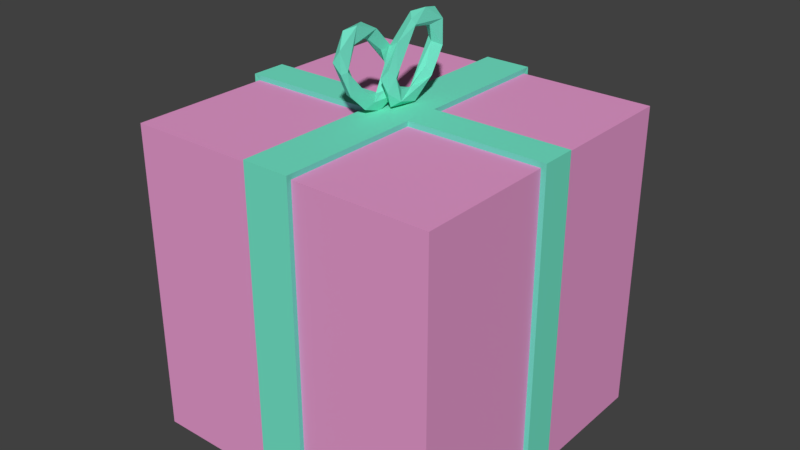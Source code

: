 # Source: PresentHead.blend  (saved by Blender 2.79.0; exported with 4.5.12 LTS)
import bpy
from mathutils import Matrix  # noqa: F401  (used for matrix-valued properties, if any)

bpy.ops.wm.read_factory_settings(use_empty=True)
scene = bpy.context.scene
scene.name = 'Scene'

# ---- collections
col_collection_1 = bpy.data.collections.new('Collection 1'); scene.collection.children.link(col_collection_1)

# ---- materials (node trees are filled in below, after node groups)
mat_material = bpy.data.materials.new('Material')
mat_material.alpha_threshold = 0.0
mat_material.use_transparent_shadow = False
mat_material.diffuse_color = (0.1746, 0.8, 0.5862, 1.0)
mat_material.roughness = 0.5
mat_material.line_color = (0.0, 0.0, 0.0, 1.0)
mat_material_001 = bpy.data.materials.new('Material.001')
mat_material_001.alpha_threshold = 0.0
mat_material_001.use_transparent_shadow = False
mat_material_001.diffuse_color = (0.8, 0.3258, 0.6154, 1.0)
mat_material_001.roughness = 0.5
mat_material_002 = bpy.data.materials.new('Material.002')
mat_material_002.alpha_threshold = 0.0
mat_material_002.use_transparent_shadow = False
mat_material_002.diffuse_color = (0.1746, 0.8, 0.5862, 1.0)
mat_material_002.roughness = 0.5
mat_material_002.line_color = (0.0, 0.0, 0.0, 1.0)

# ---- material node trees

# ---- world
world_world = bpy.data.worlds.new('World'); scene.world = world_world
world_world.color = (0.05088, 0.05088, 0.05088)
world_world.use_sun_shadow = False
world_world.sun_shadow_jitter_overblur = 0.0
world_world.cycles.sampling_method = 'MANUAL'

# ---- meshes
me_cube = bpy.data.meshes.new('Cube')
me_cube.from_pydata([(1.0, 1.0, -1.0), (1.0, -1.0, -1.0), (-1.0, -1.0, -1.0), (-1.0, 1.0, -1.0), (1.0, 1.0, 1.0), (1.0, -1.0, 1.0), (-1.0, -1.0, 1.0), (-1.0, 1.0, 1.0), (0.1457, 1.0, -1.0), (-0.1457, 1.0, -1.0), (0.1457, -1.0, -1.0), (-0.1457, -1.0, -1.0), (0.1457, 1.0, 1.0), (-0.1457, 1.0, 1.0), (0.1457, -1.0, 1.0), (-0.1457, -1.0, 1.0), (1.0, 0.1093, -1.0), (1.0, -0.1093, -1.0), (-1.0, -0.1093, -1.0), (-1.0, 0.1093, -1.0), (1.0, 0.1093, 1.0), (1.0, -0.1093, 1.0), (-1.0, -0.1093, 1.0), (-1.0, 0.1093, 1.0), (0.1457, 0.1093, 1.0), (0.1457, -0.1093, 1.0), (-0.1457, 0.1093, 1.0), (-0.1457, -0.1093, 1.0), (0.1457, -0.1093, -1.0), (0.1457, 0.1093, -1.0), (-0.1457, -0.1093, -1.0), (-0.1457, 0.1093, -1.0), (0.1508, 1.034, -1.034), (-0.1508, 1.034, -1.034), (0.1508, -1.034, -1.034), (-0.1508, -1.034, -1.034), (0.1508, 1.034, 1.034), (-0.1508, 1.034, 1.034), (0.1508, -1.034, 1.034), (-0.1508, -1.034, 1.034), (0.1508, -0.113, 1.034), (-0.1508, -0.113, 1.034), (0.1508, 0.113, -1.034), (-0.1508, 0.113, -1.034), (1.034, 0.113, -1.034), (1.034, -0.113, -1.034), (-1.034, -0.113, -1.034), (-1.034, 0.113, -1.034), (1.034, 0.113, 1.034), (1.034, -0.113, 1.034), (-1.034, -0.113, 1.034), (-1.034, 0.113, 1.034), (0.1508, 0.113, 1.034), (-0.1508, 0.113, 1.034), (0.1508, -0.113, -1.034), (-0.1508, -0.113, -1.034)], [], [(30, 11, 2, 18), (27, 22, 6, 15), (17, 21, 5, 1), (11, 15, 6, 2), (19, 23, 7, 3), (13, 9, 3, 7), (4, 0, 8, 12), (18, 22, 50, 46), (1, 5, 14, 10), (10, 14, 38, 34), (21, 25, 14, 5), (30, 18, 46, 55), (17, 1, 10, 28), (25, 21, 49, 40), (24, 12, 36, 52), (9, 13, 37, 33), (0, 16, 29, 8), (19, 31, 43, 47), (20, 24, 52, 48), (12, 8, 32, 36), (4, 12, 24, 20), (22, 27, 41, 50), (2, 6, 22, 18), (11, 30, 55, 35), (0, 4, 20, 16), (31, 9, 33, 43), (13, 7, 23, 26), (26, 23, 51, 53), (9, 31, 19, 3), (8, 29, 42, 32), (36, 32, 33, 37), (34, 38, 39, 35), (40, 41, 39, 38), (54, 34, 35, 55), (32, 42, 43, 33), (42, 54, 55, 43), (44, 45, 54, 42), (36, 37, 53, 52), (52, 53, 41, 40), (48, 52, 40, 49), (46, 50, 51, 47), (44, 48, 49, 45), (53, 51, 50, 41), (43, 55, 46, 47), (15, 11, 35, 39), (13, 26, 53, 37), (23, 19, 47, 51), (29, 16, 44, 42), (14, 25, 40, 38), (16, 20, 48, 44), (17, 28, 54, 45), (27, 15, 39, 41), (28, 10, 34, 54), (21, 17, 45, 49)])
me_cube.polygons.foreach_set('material_index', [1, 1, 1, 1, 1, 1, 1, 0, 1, 0, 1, 0, 1, 0, 0, 0, 1, 0, 0, 0, 1, 0, 1, 0, 1, 0, 1, 0, 1, 0, 0, 0, 0, 0, 0, 0, 0, 0, 0, 0, 0, 0, 0, 0, 0, 0, 0, 0, 0, 0, 0, 0, 0, 0])
me_cube.materials.append(mat_material)
me_cube.materials.append(mat_material_001)
me_cube.use_remesh_preserve_volume = False
me_cube.use_remesh_preserve_attributes = False
me_cube.use_mirror_vertex_groups = False
me_cube.update()
me_torus = bpy.data.meshes.new('Torus')
me_torus.from_pydata([(-0.03115, 0.142, 0.288), (0.002209, 0.09417, 0.2216), (-0.02171, 0.1987, -0.01321), (-0.03639, 0.1364, -0.05823), (0.01176, 0.1271, 0.08179), (0.03879, 0.1799, 0.05205), (-0.01982, 0.09723, -0.1822), (0.04097, 0.01523, -0.1784), (0.03115, 0.142, -0.1245), (-0.03115, -0.142, -0.1245), (-0.04097, -0.01523, -0.1784), (-0.01965, -0.03506, -0.1184), (0.01982, -0.09723, -0.1822), (-0.03879, -0.1799, 0.05205), (-0.00689, -0.1253, 0.02134), (0.0221, -0.1999, 0.08179), (-0.03115, -0.142, 0.288), (-0.0384, -0.1129, 0.2537), (-0.002208, -0.09417, 0.2216), (0.01982, -0.09723, 0.3458), (0.03124, 0.07153, 0.3594), (0.002209, 0.09417, -0.05805), (-0.03711, 0.1036, 0.2514), (1.12e-07, 2.558e-09, 0.393), (-0.0445, 6.178e-09, 0.3227), (0.01964, 2.617e-09, 0.282), (0.04004, 0.1587, 0.2341), (6.89e-08, 1.602e-08, -0.2294), (0.01964, 1.409e-08, -0.1184), (0.02108, -0.1731, -0.07432), (0.03711, -0.1036, -0.08782), (0.02108, -0.1731, 0.2379), (0.03639, -0.1364, 0.2218)], [], [(23, 20, 0), (0, 24, 23), (24, 0, 22), (26, 25, 1), (3, 21, 4), (5, 26, 4), (8, 2, 5), (2, 26, 5), (3, 2, 6), (6, 10, 3), (28, 7, 21), (7, 8, 5), (8, 7, 27), (27, 6, 8), (27, 12, 9), (9, 10, 27), (10, 9, 13), (30, 28, 11), (11, 14, 30), (30, 29, 12), (12, 7, 30), (13, 17, 14), (18, 32, 14), (16, 31, 19), (19, 23, 16), (16, 24, 17), (17, 24, 18), (32, 25, 20), (20, 19, 32), (19, 20, 23), (0, 20, 26), (2, 3, 22, 0), (26, 20, 25), (0, 26, 2), (3, 4, 1, 22), (25, 24, 22, 1), (28, 21, 3, 11), (21, 5, 4), (4, 26, 1), (6, 27, 10), (3, 10, 11), (13, 14, 11, 10), (21, 7, 5), (8, 6, 2), (9, 12, 29), (15, 13, 9, 29), (30, 7, 28), (12, 27, 7), (16, 13, 15, 31), (30, 32, 15, 29), (13, 16, 17), (14, 17, 18), (32, 30, 14), (32, 31, 15), (16, 23, 24), (18, 24, 25), (32, 18, 25), (32, 19, 31)])
me_torus.materials.append(mat_material)
me_torus.use_remesh_preserve_volume = False
me_torus.use_remesh_preserve_attributes = False
me_torus.use_mirror_vertex_groups = False
me_torus.update()
me_torus_001 = bpy.data.meshes.new('Torus.001')
me_torus_001.from_pydata([(-0.03115, 0.142, 0.288), (0.002209, 0.09417, 0.2216), (-0.02171, 0.1987, -0.01321), (-0.03639, 0.1364, -0.05823), (0.01176, 0.1271, 0.08179), (0.03879, 0.1799, 0.05205), (-0.01982, 0.09723, -0.1822), (0.04097, 0.01523, -0.1784), (0.03115, 0.142, -0.1245), (-0.03115, -0.142, -0.1245), (-0.04097, -0.01523, -0.1784), (-0.01965, -0.03506, -0.1184), (0.01982, -0.09723, -0.1822), (-0.03879, -0.1799, 0.05205), (-0.00689, -0.1253, 0.02134), (0.0221, -0.1999, 0.08179), (-0.03115, -0.142, 0.288), (-0.0384, -0.1129, 0.2537), (-0.002208, -0.09417, 0.2216), (0.01982, -0.09723, 0.3458), (0.03124, 0.07153, 0.3594), (0.002209, 0.09417, -0.05805), (-0.03711, 0.1036, 0.2514), (1.12e-07, 2.558e-09, 0.393), (-0.0445, 6.178e-09, 0.3227), (0.01964, 2.617e-09, 0.282), (0.04004, 0.1587, 0.2341), (6.89e-08, 1.602e-08, -0.2294), (0.01964, 1.409e-08, -0.1184), (0.02108, -0.1731, -0.07432), (0.03711, -0.1036, -0.08782), (0.02108, -0.1731, 0.2379), (0.03639, -0.1364, 0.2218)], [], [(23, 20, 0), (0, 24, 23), (24, 0, 22), (26, 25, 1), (3, 21, 4), (5, 26, 4), (8, 2, 5), (2, 26, 5), (3, 2, 6), (6, 10, 3), (28, 7, 21), (7, 8, 5), (8, 7, 27), (27, 6, 8), (27, 12, 9), (9, 10, 27), (10, 9, 13), (30, 28, 11), (11, 14, 30), (30, 29, 12), (12, 7, 30), (13, 17, 14), (18, 32, 14), (16, 31, 19), (19, 23, 16), (16, 24, 17), (17, 24, 18), (32, 25, 20), (20, 19, 32), (19, 20, 23), (0, 20, 26), (2, 3, 22, 0), (26, 20, 25), (0, 26, 2), (3, 4, 1, 22), (25, 24, 22, 1), (28, 21, 3, 11), (21, 5, 4), (4, 26, 1), (6, 27, 10), (3, 10, 11), (13, 14, 11, 10), (21, 7, 5), (8, 6, 2), (9, 12, 29), (15, 13, 9, 29), (30, 7, 28), (12, 27, 7), (16, 13, 15, 31), (30, 32, 15, 29), (13, 16, 17), (14, 17, 18), (32, 30, 14), (32, 31, 15), (16, 23, 24), (18, 24, 25), (32, 18, 25), (32, 19, 31)])
me_torus_001.materials.append(mat_material_002)
me_torus_001.use_remesh_preserve_volume = False
me_torus_001.use_remesh_preserve_attributes = False
me_torus_001.use_mirror_vertex_groups = False
me_torus_001.update()

# ---- objects
ob_cube = bpy.data.objects.new('Cube', me_cube)
ob_torus = bpy.data.objects.new('Torus', me_torus)
ob_torus_001 = bpy.data.objects.new('Torus.001', me_torus_001)

# ---- transforms, parenting, visibility, modifiers, constraints
ob_cube.location = (0.0, 0.0, 0.0)
ob_cube.lock_rotations_4d = False
ob_cube.empty_display_type = 'ARROWS'
ob_cube.lineart.crease_threshold = 0.0
ob_torus.location = (-0.09232, -0.1164, 1.231)
ob_torus.rotation_euler = (0.6414, -0.0, 0.0)
ob_torus.scale = (0.9885, 0.9885, 0.9885)
ob_torus.lineart.crease_threshold = 0.0
ob_torus_001.location = (-0.02104, 0.08496, 1.231)
ob_torus_001.rotation_euler = (-0.6676, -0.0, 0.0)
ob_torus_001.scale = (0.9885, 0.9885, 0.9885)
ob_torus_001.lineart.crease_threshold = 0.0

# ---- collection membership
col_collection_1.objects.link(ob_cube)
col_collection_1.objects.link(ob_torus)
col_collection_1.objects.link(ob_torus_001)

# ---- scene / render settings (as saved in the file)
scene.frame_start = 1; scene.frame_end = 250; scene.frame_set(1)
scene.render.engine = 'BLENDER_EEVEE_NEXT'
scene.render.resolution_percentage = 50
scene.render.dither_intensity = 0.0
scene.cycles.use_denoising = False
scene.cycles.samples = 128
scene.cycles.sampling_pattern = 'TABULATED_SOBOL'
scene.cycles.use_adaptive_sampling = False
scene.cycles.use_light_tree = False
scene.cycles.blur_glossy = 0.0
scene.cycles.sample_clamp_indirect = 0.0
scene.view_settings.view_transform = 'Standard'
bpy.context.view_layer.update()

# ---- added for rendering (the .blend has no active camera and no usable light): camera, sun
cam_auto = bpy.data.cameras.new('AutoCamera')
cam_auto.lens = 50.0
cam_auto.sensor_width = 36.0
cam_auto.clip_end = 1000.0
ob_auto_camera = bpy.data.objects.new('AutoCamera', cam_auto)
scene.collection.objects.link(ob_auto_camera)
ob_auto_camera.location = (3.6796, -4.41552, 3.25621)
ob_auto_camera.rotation_euler = (1.09748, -7.21219e-08, 0.694738)
scene.camera = ob_auto_camera
light_auto_sun = bpy.data.lights.new('AutoSun', 'SUN')
light_auto_sun.energy = 3.0
light_auto_sun.angle = 0.0523599
ob_auto_sun = bpy.data.objects.new('AutoSun', light_auto_sun)
scene.collection.objects.link(ob_auto_sun)
ob_auto_sun.rotation_euler = (0.872665, 0.174533, 0.523599)
bpy.context.view_layer.update()
